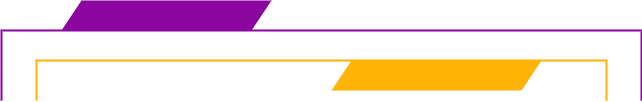

The diagram above was exported from draw.io. Its source (the exported page's mxGraphModel, read from the mxfile embedded in the PNG):
<mxGraphModel dx="1032" dy="521" grid="1" gridSize="10" guides="1" tooltips="1" connect="1" arrows="1" fold="1" page="1" pageScale="1" pageWidth="850" pageHeight="1100" math="0" shadow="0">
  <root>
    <mxCell id="0" />
    <mxCell id="1" parent="0" />
    <mxCell id="XZ54F4qOZRkkThBF6OQ2-1" value="" style="strokeWidth=2;html=1;shape=mxgraph.flowchart.annotation_1;align=left;pointerEvents=1;direction=south;strokeColor=#8A069E;" vertex="1" parent="1">
      <mxGeometry x="540" y="120" width="640" height="70" as="geometry" />
    </mxCell>
    <mxCell id="XZ54F4qOZRkkThBF6OQ2-2" value="" style="shape=parallelogram;perimeter=parallelogramPerimeter;whiteSpace=wrap;html=1;fixedSize=1;fillColor=#8A069E;strokeColor=none;" vertex="1" parent="1">
      <mxGeometry x="600" y="90" width="210" height="30" as="geometry" />
    </mxCell>
    <mxCell id="XZ54F4qOZRkkThBF6OQ2-3" value="" style="strokeWidth=2;html=1;shape=mxgraph.flowchart.annotation_1;align=left;pointerEvents=1;direction=south;strokeColor=#FFB405;" vertex="1" parent="1">
      <mxGeometry x="575" y="150" width="570" height="40" as="geometry" />
    </mxCell>
    <mxCell id="XZ54F4qOZRkkThBF6OQ2-4" value="" style="shape=parallelogram;perimeter=parallelogramPerimeter;whiteSpace=wrap;html=1;fixedSize=1;fillColor=#FFB405;strokeColor=none;" vertex="1" parent="1">
      <mxGeometry x="870" y="150" width="210" height="30" as="geometry" />
    </mxCell>
  </root>
</mxGraphModel>